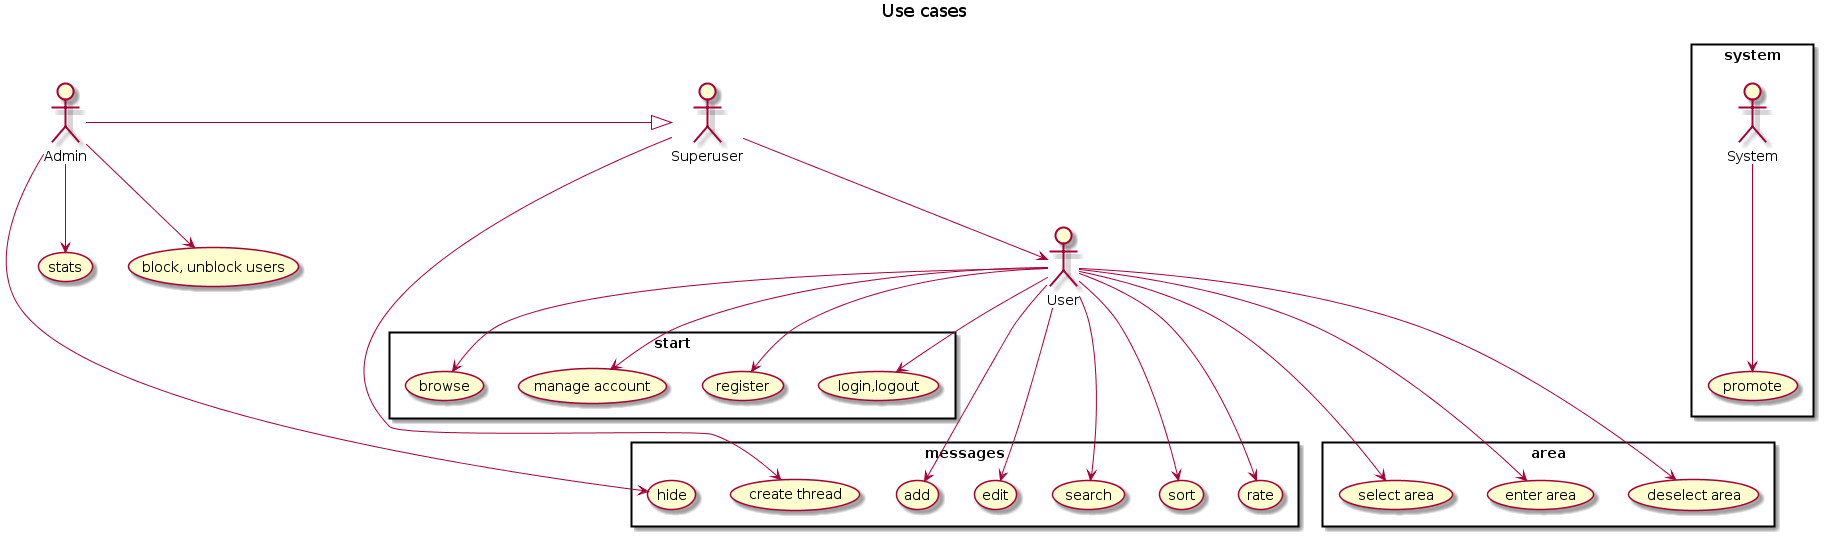

The diagram above was rendered by PlantUML. Its source (embedded in the PNG):
@startuml
title Use cases


:User:
:Admin: -|> Superuser
rectangle start {
User --> (login,logout)
User --> (register)
User --> (manage account)
User --> (browse)
}

rectangle area{
User ---> (select area)
User ---> (enter area)
User ---> (deselect area)
}

rectangle messages{
User ---> (add)
User ---> (edit)
User ---> (search)
User ---> (sort)
User ---> (rate)
Superuser --> (create thread)
Admin --> (hide)
}

Admin --> (stats)
Admin --> (block, unblock users)

rectangle system{
System ---> (promote)
}

Superuser --> User
@enduml